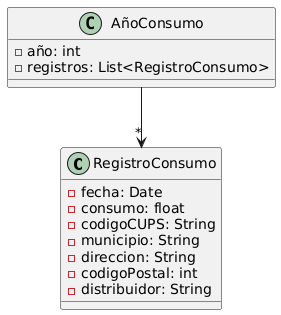

The diagram above was rendered by PlantUML. Its source (embedded in the PNG):
@startuml
class RegistroConsumo {
    - fecha: Date
    - consumo: float
    - codigoCUPS: String
    - municipio: String
    - direccion: String
    - codigoPostal: int
    - distribuidor: String
}

class AñoConsumo {
    - año: int
    - registros: List<RegistroConsumo>
}

AñoConsumo --> "*" RegistroConsumo
@enduml